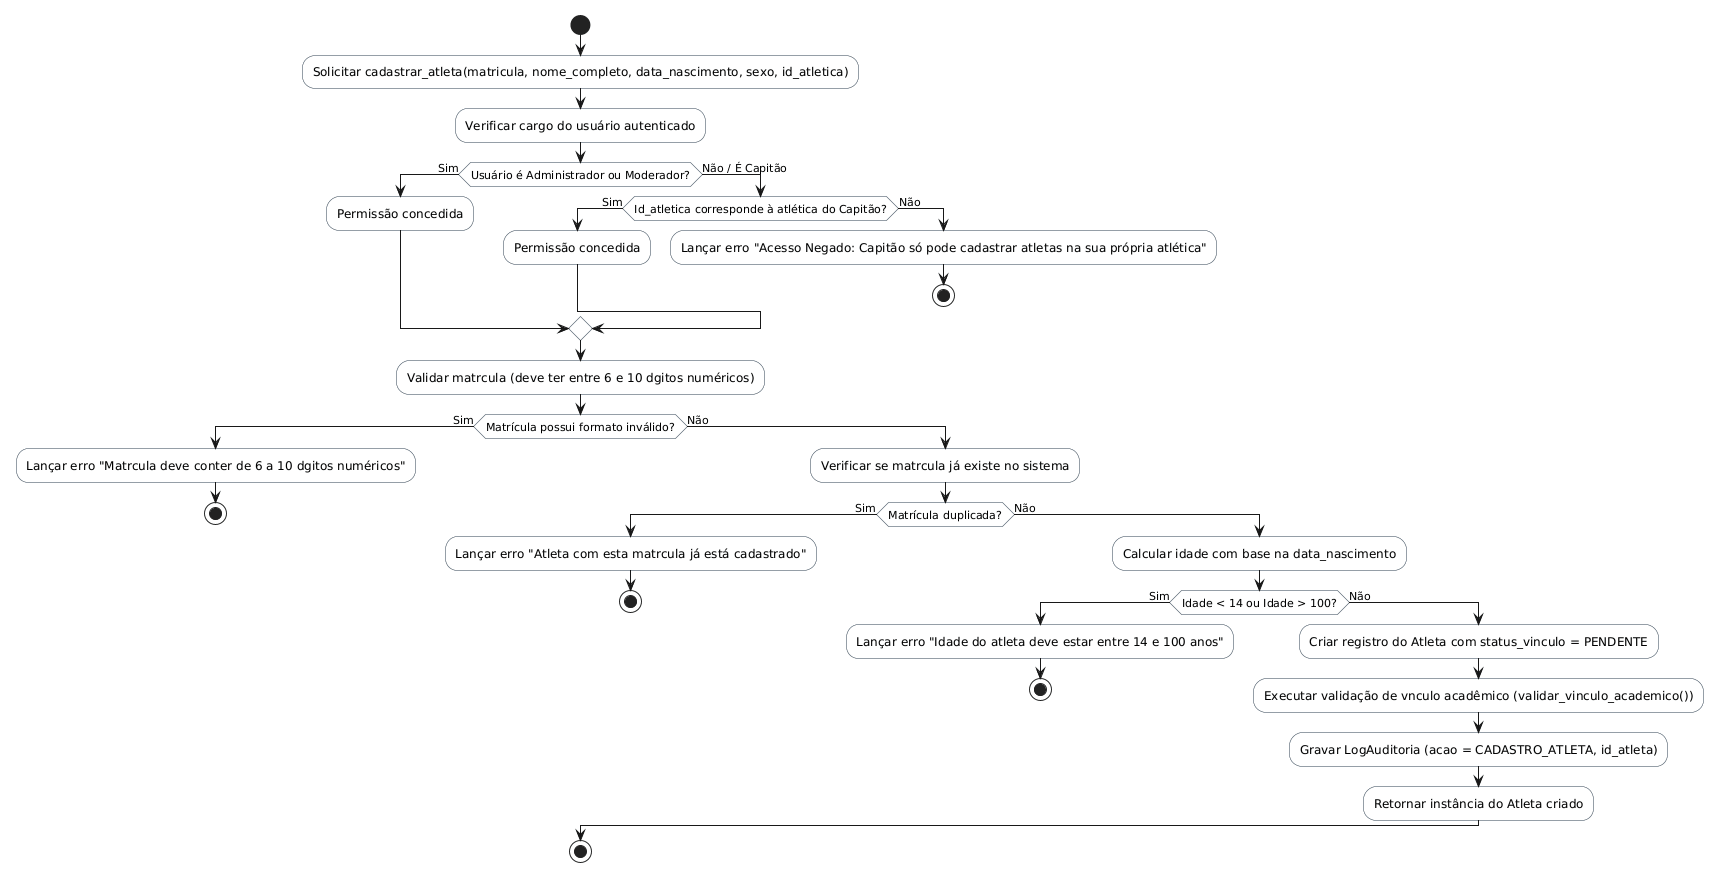

The diagram above was rendered by PlantUML. Its source (embedded in the PNG):
@startuml
skinparam shadowing false
skinparam monochrome false
skinparam ActivityBackgroundColor #F8F9F9
skinparam ActivityBorderColor #2C3E50

start
:Solicitar `cadastrar_atleta(matricula, nome_completo, data_nascimento, sexo, id_atletica)`;
:Verificar cargo do usuário autenticado;
if (Usuário é Administrador ou Moderador?) then (Sim)
  :Permissão concedida;
else (Não / É Capitão)
  if (Id_atletica corresponde à atlética do Capitão?) then (Sim)
    :Permissão concedida;
  else (Não)
    :Lançar erro "Acesso Negado: Capitão só pode cadastrar atletas na sua própria atlética";
    stop
  endif
endif

:Validar matrícula (deve ter entre 6 e 10 dígitos numéricos);
if (Matrícula possui formato inválido?) then (Sim)
  :Lançar erro "Matrícula deve conter de 6 a 10 dígitos numéricos";
  stop
else (Não)
  :Verificar se matrícula já existe no sistema;
  if (Matrícula duplicada?) then (Sim)
    :Lançar erro "Atleta com esta matrícula já está cadastrado";
    stop
  else (Não)
    :Calcular idade com base na data_nascimento;
    if (Idade < 14 ou Idade > 100?) then (Sim)
      :Lançar erro "Idade do atleta deve estar entre 14 e 100 anos";
      stop
    else (Não)
      :Criar registro do Atleta com status_vinculo = PENDENTE;
      :Executar validação de vínculo acadêmico (validar_vinculo_academico());
      :Gravar LogAuditoria (acao = CADASTRO_ATLETA, id_atleta);
      :Retornar instância do Atleta criado;
    endif
  endif
endif
stop
@enduml